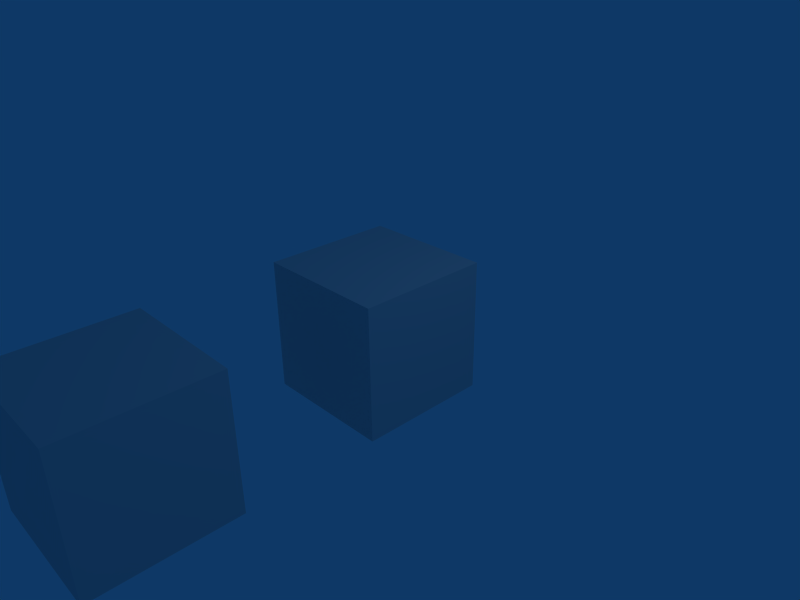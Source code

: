 # Source: LinkLib.blend  (saved by Blender 2.49.2; exported with 4.5.12 LTS)
import bpy
from mathutils import Matrix  # noqa: F401  (used for matrix-valued properties, if any)

bpy.ops.wm.read_factory_settings(use_empty=True)
scene = bpy.context.scene
scene.name = 'Group'

# ---- collections
col_collection_1 = bpy.data.collections.new('Collection 1'); scene.collection.children.link(col_collection_1)

# ---- materials (node trees are filled in below, after node groups)
mat_material = bpy.data.materials.new('Material')
mat_material.alpha_threshold = 0.0
mat_material.roughness = 0.5
mat_material.line_color = (0.0, 0.0, 0.0, 1.0)

# ---- material node trees

# ---- world
world_world = bpy.data.worlds.new('World'); scene.world = world_world
world_world.color = (0.05656, 0.2208, 0.4)
world_world.use_sun_shadow = False
world_world.sun_shadow_jitter_overblur = 0.0
world_world.cycles.sampling_method = 'MANUAL'
world_world.cycles.sample_map_resolution = 256

# ---- cameras
cam_camera = bpy.data.cameras.new('Camera')
cam_camera.passepartout_alpha = 0.2
cam_camera.clip_end = 100.0
cam_camera.lens = 35.0
cam_camera.ortho_scale = 7.314
cam_camera.show_passepartout = False
cam_camera.show_safe_areas = True
cam_camera.dof.focus_distance = 0.0
cam_camera.dof.aperture_fstop = 128.0

# ---- lights
light_spot = bpy.data.lights.new('Spot', 'POINT')
light_spot.transmission_factor = 0.0
light_spot.cutoff_distance = 30.0
light_spot.energy = 100.0
light_spot.shadow_buffer_clip_start = 1.001
light_spot.shadow_soft_size = 1.0
light_spot.shadow_maximum_resolution = 0.006
light_spot.use_absolute_resolution = True
light_spot.cycles.use_multiple_importance_sampling = False

# ---- meshes
me_cube_002 = bpy.data.meshes.new('Cube.002')
me_cube_002.from_pydata([(1.0, 1.0, -1.0), (1.0, -1.0, -1.0), (-1.0, -1.0, -1.0), (-1.0, 1.0, -1.0), (1.0, 1.0, 1.0), (1.0, -1.0, 1.0), (-1.0, -1.0, 1.0), (-1.0, 1.0, 1.0)], [], [(0, 1, 2, 3), (4, 7, 6, 5), (0, 4, 5, 1), (1, 5, 6, 2), (2, 6, 7, 3), (4, 0, 3, 7)])
me_cube_002.use_remesh_preserve_volume = False
me_cube_002.use_remesh_preserve_attributes = False
me_cube_002.use_mirror_vertex_groups = False
me_cube_002.update()
me_cube = bpy.data.meshes.new('Cube')
me_cube.from_pydata([(1.0, 1.0, -1.0), (1.0, -1.0, -1.0), (-1.0, -1.0, -1.0), (-1.0, 1.0, -1.0), (1.0, 1.0, 1.0), (1.0, -1.0, 1.0), (-1.0, -1.0, 1.0), (-1.0, 1.0, 1.0)], [], [(0, 1, 2, 3), (4, 7, 6, 5), (0, 4, 5, 1), (1, 5, 6, 2), (2, 6, 7, 3), (4, 0, 3, 7)])
me_cube.materials.append(mat_material)
me_cube.use_remesh_preserve_volume = False
me_cube.use_remesh_preserve_attributes = False
me_cube.use_mirror_vertex_groups = False
me_cube.update()

# ---- objects
ob_linklib_pivot = bpy.data.objects.new('LinkLib.pivot', None)
ob_cube = bpy.data.objects.new('Cube', me_cube_002)
ob_linklibdemo_base = bpy.data.objects.new('LinkLibDemo.base', None)
ob_otherlink = bpy.data.objects.new('OtherLink', None)
ob_democube = bpy.data.objects.new('DemoCube', me_cube)
ob_lamp = bpy.data.objects.new('Lamp', light_spot)
ob_camera = bpy.data.objects.new('Camera', cam_camera)

# ---- transforms, parenting, visibility, modifiers, constraints
ob_linklib_pivot.location = (0.0, 0.0, 0.0)
ob_linklib_pivot.lock_rotations_4d = False
ob_linklib_pivot.empty_display_type = 'ARROWS'
ob_linklib_pivot.empty_image_offset = (0.0, 0.0)
ob_linklib_pivot.lineart.crease_threshold = 0.0
ob_cube.parent = ob_linklib_pivot
ob_cube.location = (0.0, -4.0, 0.0)
ob_cube.lock_rotations_4d = False
ob_cube.empty_display_type = 'ARROWS'
ob_cube.lineart.crease_threshold = 0.0
ob_linklibdemo_base.location = (0.0, 0.0, 0.0)
ob_linklibdemo_base.lock_rotations_4d = False
ob_linklibdemo_base.empty_display_type = 'ARROWS'
ob_linklibdemo_base.empty_image_offset = (0.0, 0.0)
ob_linklibdemo_base.lineart.crease_threshold = 0.0
ob_otherlink.parent = ob_linklibdemo_base
ob_otherlink.location = (0.0, 4.0, 0.0)
ob_otherlink.lock_rotations_4d = False
ob_otherlink.empty_display_type = 'ARROWS'
ob_otherlink.empty_image_offset = (0.0, 0.0)
ob_otherlink.lineart.crease_threshold = 0.0
ob_democube.parent = ob_linklibdemo_base
ob_democube.location = (0.0, 0.0, 0.0)
ob_democube.lock_rotations_4d = False
ob_democube.empty_display_type = 'ARROWS'
ob_democube.color = (0.0, 0.0, 0.0, 1.0)
ob_democube.lineart.crease_threshold = 0.0
ob_lamp.location = (4.076, 1.005, 5.904)
ob_lamp.rotation_euler = (0.6503, 0.05522, 1.866)
ob_lamp.lock_rotations_4d = False
ob_lamp.empty_display_type = 'ARROWS'
ob_lamp.color = (0.0, 0.0, 0.0, 0.0)
ob_lamp.lineart.crease_threshold = 0.0
ob_camera.location = (7.481, -6.508, 5.344)
ob_camera.rotation_euler = (1.109, 0.01082, 0.8149)
ob_camera.lock_rotations_4d = False
ob_camera.empty_display_type = 'ARROWS'
ob_camera.color = (0.0, 0.0, 0.0, 0.0)
ob_camera.display_type = 'WIRE'
ob_camera.lineart.crease_threshold = 0.0

# ---- collection membership
col_collection_1.objects.link(ob_linklib_pivot)
col_collection_1.objects.link(ob_cube)
col_collection_1.objects.link(ob_linklibdemo_base)
col_collection_1.objects.link(ob_otherlink)
col_collection_1.objects.link(ob_democube)
col_collection_1.objects.link(ob_lamp)
col_collection_1.objects.link(ob_camera)

# ---- scene / render settings (as saved in the file)
scene.camera = ob_camera
scene.frame_start = 1; scene.frame_end = 250; scene.frame_set(1)
scene.render.engine = 'BLENDER_EEVEE_NEXT'
scene.render.image_settings.file_format = 'JPEG'
scene.render.image_settings.color_mode = 'RGB'
scene.render.image_settings.compression = 90
scene.render.resolution_x = 800
scene.render.resolution_y = 600
scene.render.pixel_aspect_x = 100.0
scene.render.pixel_aspect_y = 100.0
scene.render.fps = 25
scene.render.dither_intensity = 0.0
scene.render.use_compositing = False
scene.render.use_sequencer = False
scene.render.bake_margin = 2
scene.render.bake_bias = 0.0
scene.render.use_stamp_time = False
scene.render.use_stamp_date = False
scene.render.use_stamp_frame = False
scene.render.use_stamp_camera = False
scene.render.use_stamp_scene = False
scene.render.use_stamp_filename = False
scene.render.use_stamp_render_time = False
scene.render.stamp_font_size = 0
scene.cycles.use_denoising = False
scene.cycles.samples = 10
scene.cycles.sampling_pattern = 'TABULATED_SOBOL'
scene.cycles.light_sampling_threshold = 0.0
scene.cycles.use_adaptive_sampling = False
scene.cycles.use_light_tree = False
scene.cycles.blur_glossy = 0.0
scene.cycles.volume_bounces = 1
scene.cycles.pixel_filter_type = 'GAUSSIAN'
scene.cycles.sample_clamp_indirect = 0.0
scene.view_settings.view_transform = 'Raw'
bpy.context.view_layer.update()
